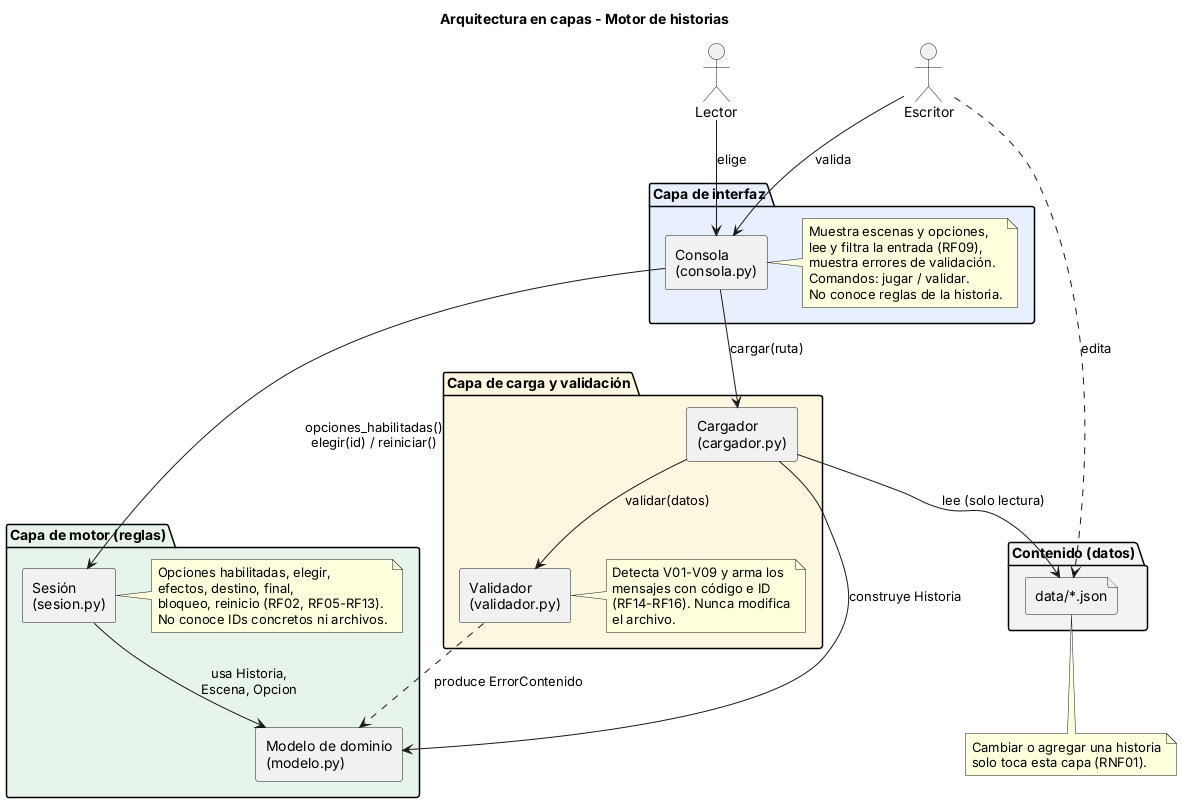

The diagram above was rendered by PlantUML. Its source (embedded in the PNG):
@startuml componentes
' Diagrama de componentes por capas (T17)
' Trazabilidad: RF01-RF16, RNF01-RNF03, ADR-01, ADR-02
title Arquitectura en capas - Motor de historias
skinparam shadowing false
skinparam componentStyle rectangle
top to bottom direction

actor Lector
actor Escritor

package "Capa de interfaz" #E8F0FE {
  [Consola\n(consola.py)] as UI
  note right of UI
    Muestra escenas y opciones,
    lee y filtra la entrada (RF09),
    muestra errores de validación.
    Comandos: jugar / validar.
    No conoce reglas de la historia.
  end note
}

package "Capa de motor (reglas)" #E6F4EA {
  [Sesión\n(sesion.py)] as S
  [Modelo de dominio\n(modelo.py)] as M
  note right of S
    Opciones habilitadas, elegir,
    efectos, destino, final,
    bloqueo, reinicio (RF02, RF05-RF13).
    No conoce IDs concretos ni archivos.
  end note
}

package "Capa de carga y validación" #FEF7E0 {
  [Cargador\n(cargador.py)] as C
  [Validador\n(validador.py)] as V
  note right of V
    Detecta V01-V09 y arma los
    mensajes con código e ID
    (RF14-RF16). Nunca modifica
    el archivo.
  end note
}

package "Contenido (datos)" #F1F3F4 {
  file "data/*.json" as J
}

Lector --> UI : elige
Escritor --> UI : valida
Escritor ..> J : edita

UI --> C : cargar(ruta)
UI --> S : opciones_habilitadas()\nelegir(id) / reiniciar()
C --> V : validar(datos)
C --> J : lee (solo lectura)
C --> M : construye Historia
S --> M : usa Historia,\nEscena, Opcion
V ..> M : produce ErrorContenido

note bottom of J
  Cambiar o agregar una historia
  solo toca esta capa (RNF01).
end note
@enduml